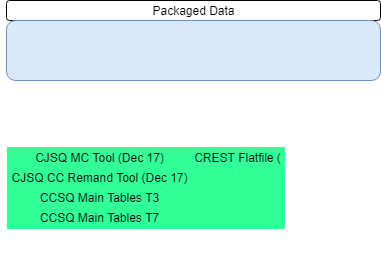

The diagram above was exported from draw.io. Its source (the exported page's mxGraphModel, read from the mxfile embedded in the PNG):
<mxGraphModel dx="1010" dy="550" grid="1" gridSize="10" guides="1" tooltips="1" connect="1" arrows="1" fold="1" page="1" pageScale="1" pageWidth="827" pageHeight="1169" math="0" shadow="0">
  <root>
    <mxCell id="0" />
    <mxCell id="1" parent="0" />
    <mxCell id="i56PoiSwYigEu5WkMHsT-4" value="Packaged Data" style="rounded=1;whiteSpace=wrap;html=1;" vertex="1" parent="1">
      <mxGeometry x="226" y="80" width="374" height="20" as="geometry" />
    </mxCell>
    <mxCell id="i56PoiSwYigEu5WkMHsT-7" value="" style="rounded=1;whiteSpace=wrap;html=1;fillColor=#dae8fc;strokeColor=#6c8ebf;" vertex="1" parent="1">
      <mxGeometry x="226" y="100" width="374" height="60" as="geometry" />
    </mxCell>
    <mxCell id="i56PoiSwYigEu5WkMHsT-8" value="&lt;table style=&quot;background-color: rgb(51 , 255 , 153)&quot; cellpadding=&quot;2&quot;&gt;&lt;tbody&gt;&lt;tr&gt;&lt;td&gt;CJSQ MC Tool (Dec 17)&lt;br&gt;&lt;/td&gt;&lt;td&gt;CREST Flatfile (&lt;/td&gt;&lt;/tr&gt;&lt;tr&gt;&lt;td&gt;CJSQ CC Remand Tool (Dec 17)&lt;br&gt;&lt;/td&gt;&lt;td&gt;&lt;br&gt;&lt;/td&gt;&lt;/tr&gt;&lt;tr&gt;&lt;td&gt;CCSQ Main Tables T3&lt;br&gt;&lt;/td&gt;&lt;td&gt;&lt;br&gt;&lt;/td&gt;&lt;/tr&gt;&lt;tr&gt;&lt;td&gt;CCSQ Main Tables T7&lt;/td&gt;&lt;td&gt;&lt;br&gt;&lt;/td&gt;&lt;/tr&gt;&lt;/tbody&gt;&lt;/table&gt;" style="text;html=1;strokeColor=none;fillColor=none;align=center;verticalAlign=middle;whiteSpace=wrap;rounded=0;" vertex="1" parent="1">
      <mxGeometry x="220" y="190" width="290" height="150" as="geometry" />
    </mxCell>
  </root>
</mxGraphModel>